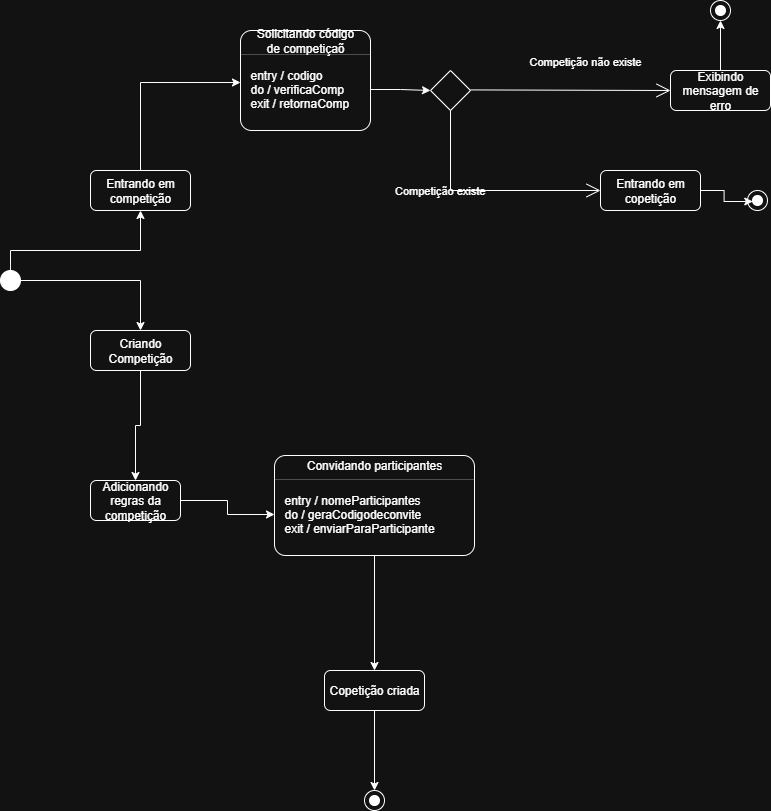

The diagram above was exported from draw.io. Its source (the exported page's mxGraphModel, read from the mxfile embedded in the PNG):
<mxGraphModel dx="2084" dy="1054" grid="1" gridSize="10" guides="1" tooltips="1" connect="1" arrows="1" fold="1" page="1" pageScale="1" pageWidth="827" pageHeight="1169" math="0" shadow="0">
  <root>
    <mxCell id="0" />
    <mxCell id="1" parent="0" />
    <mxCell id="pt2urmGGyvpFIY_Yamm8-22" value="" style="edgeStyle=orthogonalEdgeStyle;rounded=0;orthogonalLoop=1;jettySize=auto;html=1;" edge="1" parent="1" source="pt2urmGGyvpFIY_Yamm8-1" target="pt2urmGGyvpFIY_Yamm8-21">
      <mxGeometry relative="1" as="geometry">
        <Array as="points">
          <mxPoint x="50" y="280" />
          <mxPoint x="180" y="280" />
        </Array>
      </mxGeometry>
    </mxCell>
    <mxCell id="pt2urmGGyvpFIY_Yamm8-29" style="edgeStyle=orthogonalEdgeStyle;rounded=0;orthogonalLoop=1;jettySize=auto;html=1;entryX=0.5;entryY=0;entryDx=0;entryDy=0;" edge="1" parent="1" source="pt2urmGGyvpFIY_Yamm8-1" target="pt2urmGGyvpFIY_Yamm8-23">
      <mxGeometry relative="1" as="geometry" />
    </mxCell>
    <mxCell id="pt2urmGGyvpFIY_Yamm8-1" value="" style="shape=ellipse;html=1;fillColor=strokeColor;fontSize=18;fontColor=#ffffff;" vertex="1" parent="1">
      <mxGeometry x="40" y="300" width="20" height="20" as="geometry" />
    </mxCell>
    <mxCell id="pt2urmGGyvpFIY_Yamm8-39" style="edgeStyle=orthogonalEdgeStyle;rounded=0;orthogonalLoop=1;jettySize=auto;html=1;exitX=0.5;exitY=0;exitDx=0;exitDy=0;entryX=0;entryY=1;entryDx=0;entryDy=0;" edge="1" parent="1" source="pt2urmGGyvpFIY_Yamm8-21" target="pt2urmGGyvpFIY_Yamm8-35">
      <mxGeometry relative="1" as="geometry">
        <Array as="points">
          <mxPoint x="180" y="112" />
        </Array>
      </mxGeometry>
    </mxCell>
    <mxCell id="pt2urmGGyvpFIY_Yamm8-21" value="Entrando em&lt;div&gt;competição&lt;/div&gt;" style="shape=rect;rounded=1;html=1;whiteSpace=wrap;align=center;" vertex="1" parent="1">
      <mxGeometry x="130" y="200" width="100" height="40" as="geometry" />
    </mxCell>
    <mxCell id="pt2urmGGyvpFIY_Yamm8-57" style="edgeStyle=orthogonalEdgeStyle;rounded=0;orthogonalLoop=1;jettySize=auto;html=1;" edge="1" parent="1" source="pt2urmGGyvpFIY_Yamm8-23" target="pt2urmGGyvpFIY_Yamm8-56">
      <mxGeometry relative="1" as="geometry" />
    </mxCell>
    <mxCell id="pt2urmGGyvpFIY_Yamm8-23" value="Criando&lt;div&gt;Competição&lt;/div&gt;" style="shape=rect;rounded=1;html=1;whiteSpace=wrap;align=center;" vertex="1" parent="1">
      <mxGeometry x="130" y="360" width="100" height="40" as="geometry" />
    </mxCell>
    <mxCell id="pt2urmGGyvpFIY_Yamm8-31" value="" style="fontStyle=1;align=center;verticalAlign=middle;childLayout=stackLayout;horizontal=1;horizontalStack=0;resizeParent=1;resizeParentMax=0;resizeLast=0;marginBottom=0;rounded=1;absoluteArcSize=1;arcSize=22;" vertex="1" parent="1">
      <mxGeometry x="280" y="60" width="130" height="100" as="geometry" />
    </mxCell>
    <mxCell id="pt2urmGGyvpFIY_Yamm8-32" value="Solicitando código&lt;div&gt;de competiçaõ&lt;/div&gt;" style="html=1;align=center;spacing=0;verticalAlign=middle;strokeColor=none;fillColor=none;whiteSpace=wrap;" vertex="1" parent="pt2urmGGyvpFIY_Yamm8-31">
      <mxGeometry width="130" height="20" as="geometry" />
    </mxCell>
    <mxCell id="pt2urmGGyvpFIY_Yamm8-33" value="" style="line;strokeWidth=0.25;fillColor=none;align=left;verticalAlign=middle;spacingTop=-1;spacingLeft=3;spacingRight=3;rotatable=0;labelPosition=right;points=[];portConstraint=eastwest;" vertex="1" parent="pt2urmGGyvpFIY_Yamm8-31">
      <mxGeometry y="20" width="130" height="8" as="geometry" />
    </mxCell>
    <mxCell id="pt2urmGGyvpFIY_Yamm8-34" value="" style="html=1;align=left;spacing=0;spacingLeft=10;verticalAlign=middle;strokeColor=none;fillColor=none;whiteSpace=wrap;" vertex="1" parent="pt2urmGGyvpFIY_Yamm8-31">
      <mxGeometry y="28" width="130" height="10" as="geometry" />
    </mxCell>
    <mxCell id="pt2urmGGyvpFIY_Yamm8-35" value="entry / codigo" style="html=1;align=left;spacing=0;spacingLeft=10;verticalAlign=middle;strokeColor=none;fillColor=none;whiteSpace=wrap;" vertex="1" parent="pt2urmGGyvpFIY_Yamm8-31">
      <mxGeometry y="38" width="130" height="14" as="geometry" />
    </mxCell>
    <mxCell id="pt2urmGGyvpFIY_Yamm8-36" value="do / verificaComp" style="html=1;align=left;spacing=0;spacingLeft=10;verticalAlign=middle;strokeColor=none;fillColor=none;whiteSpace=wrap;" vertex="1" parent="pt2urmGGyvpFIY_Yamm8-31">
      <mxGeometry y="52" width="130" height="14" as="geometry" />
    </mxCell>
    <mxCell id="pt2urmGGyvpFIY_Yamm8-37" value="exit / retornaComp" style="html=1;align=left;spacingLeft=10;spacing=0;verticalAlign=middle;strokeColor=none;fillColor=none;whiteSpace=wrap;" vertex="1" parent="pt2urmGGyvpFIY_Yamm8-31">
      <mxGeometry y="66" width="130" height="14" as="geometry" />
    </mxCell>
    <mxCell id="pt2urmGGyvpFIY_Yamm8-38" value="" style="html=1;align=left;spacing=0;spacingLeft=10;verticalAlign=middle;strokeColor=none;fillColor=none;whiteSpace=wrap;" vertex="1" parent="pt2urmGGyvpFIY_Yamm8-31">
      <mxGeometry y="80" width="130" height="20" as="geometry" />
    </mxCell>
    <mxCell id="pt2urmGGyvpFIY_Yamm8-44" value="" style="shape=rhombus;html=1;labelPosition=right;align=left;verticalAlign=middle" vertex="1" parent="1">
      <mxGeometry x="470" y="100" width="40" height="40" as="geometry" />
    </mxCell>
    <mxCell id="pt2urmGGyvpFIY_Yamm8-46" value="Competição existe" style="edgeStyle=elbowEdgeStyle;html=1;elbow=vertical;align=right;endArrow=open;rounded=0;labelBackgroundColor=none;endSize=12;" edge="1" source="pt2urmGGyvpFIY_Yamm8-44" parent="1">
      <mxGeometry relative="1" as="geometry">
        <mxPoint x="640" y="220" as="targetPoint" />
        <Array as="points">
          <mxPoint x="700" y="220" />
        </Array>
      </mxGeometry>
    </mxCell>
    <mxCell id="pt2urmGGyvpFIY_Yamm8-47" value="Competição não existe" style="edgeStyle=elbowEdgeStyle;html=1;elbow=vertical;align=left;endArrow=open;rounded=0;labelBackgroundColor=none;verticalAlign=bottom;endSize=12;" edge="1" parent="1">
      <mxGeometry x="-0.4286" y="20" relative="1" as="geometry">
        <mxPoint x="710" y="119" as="targetPoint" />
        <mxPoint x="510" y="119.41" as="sourcePoint" />
        <mxPoint as="offset" />
      </mxGeometry>
    </mxCell>
    <mxCell id="pt2urmGGyvpFIY_Yamm8-49" style="edgeStyle=orthogonalEdgeStyle;rounded=0;orthogonalLoop=1;jettySize=auto;html=1;exitX=1;exitY=0.5;exitDx=0;exitDy=0;" edge="1" parent="1" source="pt2urmGGyvpFIY_Yamm8-36" target="pt2urmGGyvpFIY_Yamm8-44">
      <mxGeometry relative="1" as="geometry" />
    </mxCell>
    <mxCell id="pt2urmGGyvpFIY_Yamm8-50" value="Exibindo mensagem de erro" style="shape=rect;rounded=1;html=1;whiteSpace=wrap;align=center;" vertex="1" parent="1">
      <mxGeometry x="710" y="100" width="100" height="40" as="geometry" />
    </mxCell>
    <mxCell id="pt2urmGGyvpFIY_Yamm8-51" value="Entrando em copetição" style="shape=rect;rounded=1;html=1;whiteSpace=wrap;align=center;" vertex="1" parent="1">
      <mxGeometry x="640" y="200" width="100" height="40" as="geometry" />
    </mxCell>
    <mxCell id="pt2urmGGyvpFIY_Yamm8-52" value="" style="shape=mxgraph.sysml.actFinal;html=1;verticalLabelPosition=bottom;labelBackgroundColor=#ffffff;verticalAlign=top;" vertex="1" parent="1">
      <mxGeometry x="787" y="220" width="20" height="20" as="geometry" />
    </mxCell>
    <mxCell id="pt2urmGGyvpFIY_Yamm8-53" style="edgeStyle=orthogonalEdgeStyle;rounded=0;orthogonalLoop=1;jettySize=auto;html=1;entryX=0.264;entryY=0.55;entryDx=0;entryDy=0;entryPerimeter=0;" edge="1" parent="1" source="pt2urmGGyvpFIY_Yamm8-51" target="pt2urmGGyvpFIY_Yamm8-52">
      <mxGeometry relative="1" as="geometry" />
    </mxCell>
    <mxCell id="pt2urmGGyvpFIY_Yamm8-54" value="" style="shape=mxgraph.sysml.actFinal;html=1;verticalLabelPosition=bottom;labelBackgroundColor=#ffffff;verticalAlign=top;" vertex="1" parent="1">
      <mxGeometry x="750" y="30" width="20" height="20" as="geometry" />
    </mxCell>
    <mxCell id="pt2urmGGyvpFIY_Yamm8-55" style="edgeStyle=orthogonalEdgeStyle;rounded=0;orthogonalLoop=1;jettySize=auto;html=1;exitX=0.5;exitY=0;exitDx=0;exitDy=0;entryX=0.5;entryY=1;entryDx=0;entryDy=0;entryPerimeter=0;" edge="1" parent="1" source="pt2urmGGyvpFIY_Yamm8-50" target="pt2urmGGyvpFIY_Yamm8-54">
      <mxGeometry relative="1" as="geometry" />
    </mxCell>
    <mxCell id="pt2urmGGyvpFIY_Yamm8-69" style="edgeStyle=orthogonalEdgeStyle;rounded=0;orthogonalLoop=1;jettySize=auto;html=1;exitX=1;exitY=0.5;exitDx=0;exitDy=0;" edge="1" parent="1" source="pt2urmGGyvpFIY_Yamm8-56" target="pt2urmGGyvpFIY_Yamm8-65">
      <mxGeometry relative="1" as="geometry" />
    </mxCell>
    <mxCell id="pt2urmGGyvpFIY_Yamm8-56" value="Adicionando regras da competição" style="shape=rect;rounded=1;html=1;whiteSpace=wrap;align=center;" vertex="1" parent="1">
      <mxGeometry x="130" y="510" width="90" height="40" as="geometry" />
    </mxCell>
    <mxCell id="pt2urmGGyvpFIY_Yamm8-60" value="" style="fontStyle=1;align=center;verticalAlign=middle;childLayout=stackLayout;horizontal=1;horizontalStack=0;resizeParent=1;resizeParentMax=0;resizeLast=0;marginBottom=0;rounded=1;absoluteArcSize=1;arcSize=22;" vertex="1" parent="1">
      <mxGeometry x="314" y="485" width="200" height="100" as="geometry" />
    </mxCell>
    <mxCell id="pt2urmGGyvpFIY_Yamm8-61" value="Convidando participantes" style="html=1;align=center;spacing=0;verticalAlign=middle;strokeColor=none;fillColor=none;whiteSpace=wrap;" vertex="1" parent="pt2urmGGyvpFIY_Yamm8-60">
      <mxGeometry width="200" height="20" as="geometry" />
    </mxCell>
    <mxCell id="pt2urmGGyvpFIY_Yamm8-62" value="" style="line;strokeWidth=0.25;fillColor=none;align=left;verticalAlign=middle;spacingTop=-1;spacingLeft=3;spacingRight=3;rotatable=0;labelPosition=right;points=[];portConstraint=eastwest;" vertex="1" parent="pt2urmGGyvpFIY_Yamm8-60">
      <mxGeometry y="20" width="200" height="8" as="geometry" />
    </mxCell>
    <mxCell id="pt2urmGGyvpFIY_Yamm8-63" value="" style="html=1;align=left;spacing=0;spacingLeft=10;verticalAlign=middle;strokeColor=none;fillColor=none;whiteSpace=wrap;" vertex="1" parent="pt2urmGGyvpFIY_Yamm8-60">
      <mxGeometry y="28" width="200" height="10" as="geometry" />
    </mxCell>
    <mxCell id="pt2urmGGyvpFIY_Yamm8-64" value="entry / nomeParticipantes" style="html=1;align=left;spacing=0;spacingLeft=10;verticalAlign=middle;strokeColor=none;fillColor=none;whiteSpace=wrap;" vertex="1" parent="pt2urmGGyvpFIY_Yamm8-60">
      <mxGeometry y="38" width="200" height="14" as="geometry" />
    </mxCell>
    <mxCell id="pt2urmGGyvpFIY_Yamm8-65" value="do / geraCodigodeconvite" style="html=1;align=left;spacing=0;spacingLeft=10;verticalAlign=middle;strokeColor=none;fillColor=none;whiteSpace=wrap;" vertex="1" parent="pt2urmGGyvpFIY_Yamm8-60">
      <mxGeometry y="52" width="200" height="14" as="geometry" />
    </mxCell>
    <mxCell id="pt2urmGGyvpFIY_Yamm8-66" value="exit / enviarParaParticipante" style="html=1;align=left;spacingLeft=10;spacing=0;verticalAlign=middle;strokeColor=none;fillColor=none;whiteSpace=wrap;" vertex="1" parent="pt2urmGGyvpFIY_Yamm8-60">
      <mxGeometry y="66" width="200" height="14" as="geometry" />
    </mxCell>
    <mxCell id="pt2urmGGyvpFIY_Yamm8-67" value="" style="html=1;align=left;spacing=0;spacingLeft=10;verticalAlign=middle;strokeColor=none;fillColor=none;whiteSpace=wrap;" vertex="1" parent="pt2urmGGyvpFIY_Yamm8-60">
      <mxGeometry y="80" width="200" height="20" as="geometry" />
    </mxCell>
    <mxCell id="pt2urmGGyvpFIY_Yamm8-70" value="Copetição criada" style="shape=rect;rounded=1;html=1;whiteSpace=wrap;align=center;" vertex="1" parent="1">
      <mxGeometry x="364" y="700" width="100" height="40" as="geometry" />
    </mxCell>
    <mxCell id="pt2urmGGyvpFIY_Yamm8-71" style="edgeStyle=orthogonalEdgeStyle;rounded=0;orthogonalLoop=1;jettySize=auto;html=1;exitX=0.5;exitY=1;exitDx=0;exitDy=0;" edge="1" parent="1" source="pt2urmGGyvpFIY_Yamm8-67" target="pt2urmGGyvpFIY_Yamm8-70">
      <mxGeometry relative="1" as="geometry" />
    </mxCell>
    <mxCell id="pt2urmGGyvpFIY_Yamm8-72" value="" style="shape=mxgraph.sysml.actFinal;html=1;verticalLabelPosition=bottom;labelBackgroundColor=#ffffff;verticalAlign=top;" vertex="1" parent="1">
      <mxGeometry x="404" y="820" width="20" height="20" as="geometry" />
    </mxCell>
    <mxCell id="pt2urmGGyvpFIY_Yamm8-75" style="edgeStyle=orthogonalEdgeStyle;rounded=0;orthogonalLoop=1;jettySize=auto;html=1;exitX=0.5;exitY=1;exitDx=0;exitDy=0;entryX=0.5;entryY=0;entryDx=0;entryDy=0;entryPerimeter=0;" edge="1" parent="1" source="pt2urmGGyvpFIY_Yamm8-70" target="pt2urmGGyvpFIY_Yamm8-72">
      <mxGeometry relative="1" as="geometry" />
    </mxCell>
  </root>
</mxGraphModel>